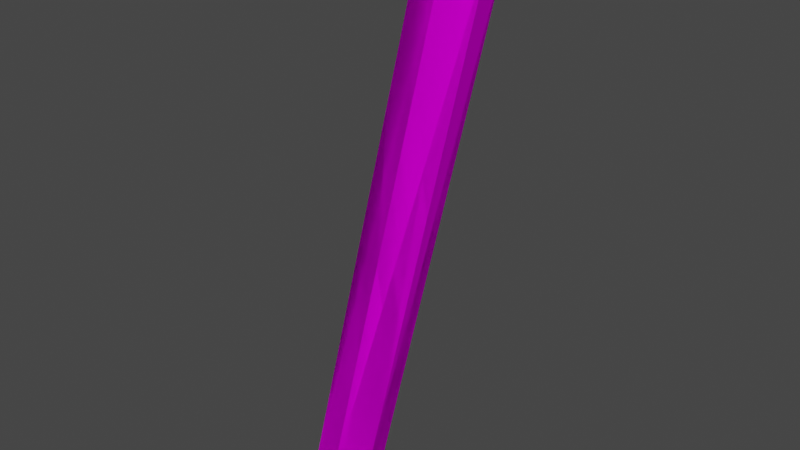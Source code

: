 # Source: jap_stick2.blend  (saved by Blender 3.3.6; exported with 4.5.12 LTS)
import bpy
from mathutils import Matrix  # noqa: F401  (used for matrix-valued properties, if any)

bpy.ops.wm.read_factory_settings(use_empty=True)
scene = bpy.context.scene
scene.name = 'Scene'

# ---- collections
col_collection = bpy.data.collections.new('Collection'); scene.collection.children.link(col_collection)

# ---- images (referenced by path relative to the original .blend; pixels are not part of the script)
import os
ASSET_DIR = os.environ.get("B2B_ASSET_DIR", "")  # directory of the original .blend (textures are referenced by path, not embedded)
HERE = os.path.dirname(os.path.abspath(__file__))  # packed textures are extracted next to this script under _unpacked/

def load_image(name, relpath, width, height, colorspace="sRGB"):
    """Load a texture the original file referenced (path relative to the .blend, or extracted next to this script)."""
    p = next((c for c in (os.path.join(HERE, relpath), os.path.join(ASSET_DIR, relpath)) if relpath and os.path.exists(c)), "")
    if p:
        img = bpy.data.images.load(p, check_existing=True)
        img.name = name
    else:  # same state as the original file: an image datablock whose file is absent (Cycles renders it pink)
        img = bpy.data.images.new(name, width, height)
        img.source = "FILE"
        img.filepath = "//" + (relpath or name)
    img.colorspace_settings.name = colorspace
    return img
img_level2_256pillargate_png = load_image('level2_256pillargate.png', 'level2_256pillargate.png', 1024, 1024, 'sRGB')

# ---- materials (node trees are filled in below, after node groups)
mat_level2_256pillargate = bpy.data.materials.new('level2_256pillargate')
mat_level2_256pillargate.alpha_threshold = 0.0
mat_level2_256pillargate.use_transparent_shadow = False
mat_level2_256pillargate.diffuse_color = (1.0, 1.0, 1.0, 1.0)
mat_level2_256pillargate.roughness = 0.5

# ---- material node trees
mat_level2_256pillargate.use_nodes = True; mat_level2_256pillargate.node_tree.nodes.clear()
_N = mat_level2_256pillargate.node_tree.nodes; _L = mat_level2_256pillargate.node_tree.links
n0 = _N.new('ShaderNodeBsdfDiffuse'); n0.name = 'Diffuse BSDF'; n0.location = (0, 0)
n1 = _N.new('ShaderNodeTexImage'); n1.name = 'Image Texture'; n1.location = (0, 0)
n1.image = img_level2_256pillargate_png
n2 = _N.new('ShaderNodeOutputMaterial'); n2.name = 'Material Output'; n2.location = (0, 0)
_L.new(n0.outputs[0], n2.inputs[0])
_L.new(n1.outputs[0], n0.inputs[0])
n2.is_active_output = True

# ---- world
world_world = bpy.data.worlds.new('World'); scene.world = world_world
world_world.use_nodes = True; world_world.node_tree.nodes.clear()
_N = world_world.node_tree.nodes; _L = world_world.node_tree.links
n0 = _N.new('ShaderNodeOutputWorld'); n0.name = 'World Output'; n0.location = (300, 300)
n1 = _N.new('ShaderNodeBackground'); n1.name = 'Background'; n1.location = (10, 300)
n1.inputs[0].default_value = (0.05088, 0.05088, 0.05088, 1.0)
_L.new(n1.outputs[0], n0.inputs[0])
n0.is_active_output = True
world_world.color = (0.05088, 0.05088, 0.05088)
world_world.use_sun_shadow = False
world_world.sun_shadow_jitter_overblur = 0.0

# ---- meshes
me_track2_pmd0_mesh_002 = bpy.data.meshes.new('TRACK2.PMD0.mesh.002')
me_track2_pmd0_mesh_002.from_pydata([(2.757, -0.07966, 16.93), (2.012, -0.7344, 17.11), (1.081, -0.3982, 17.3), (0.8948, 0.5926, 17.31), (1.64, 1.247, 17.13), (2.571, 0.9112, 16.94), (-2.047, 0.7295, 0.0), (-2.832, 0.06922, 0.0), (-1.075, 0.399, 0.0), (-0.8864, -0.5914, 0.0), (-1.671, -1.252, 0.0), (-2.643, -0.9213, 0.0)], [], [(0, 5, 4, 3, 2, 1), (6, 7, 3, 4), (0, 5, 4, 3, 2, 1), (6, 7, 3, 4), (8, 6, 4, 5), (9, 8, 5, 0), (10, 9, 0, 1), (11, 10, 1, 2), (7, 11, 2, 3), (8, 6, 4, 5), (9, 8, 5, 0), (10, 9, 0, 1), (11, 10, 1, 2), (7, 11, 2, 3), (7, 6, 8, 9, 10, 11)])
_uv = me_track2_pmd0_mesh_002.uv_layers.new(name='UVMap')
_uv.uv.foreach_set('vector', [0.6899, 0.5111, 0.6993, 0.5462, 0.6899, 0.5802, 0.671, 0.5802, 0.6615, 0.5462, 0.671, 0.5111, 0.9916, 0.5675, 0.9947, 0.5872, 0.6965, 0.5872, 0.6965, 0.5675, 0.6899, 0.5111, 0.6993, 0.5462, 0.6899, 0.5802, 0.671, 0.5802, 0.6615, 0.5462, 0.671, 0.5111, 0.9916, 0.5675, 0.9947, 0.5872, 0.6965, 0.5872, 0.6965, 0.5675, 0.9883, 0.5296, 0.9916, 0.5675, 0.6965, 0.5675, 0.6965, 0.5296, 0.9881, 0.5114, 0.9883, 0.5296, 0.6965, 0.5296, 0.6965, 0.5114, 0.9913, 0.5311, 0.9881, 0.5114, 0.6965, 0.5114, 0.6965, 0.5311, 0.9945, 0.569, 0.9913, 0.5311, 0.6965, 0.5311, 0.6965, 0.569, 0.9947, 0.5872, 0.9945, 0.569, 0.6965, 0.569, 0.6965, 0.5872, 0.9883, 0.5296, 0.9916, 0.5675, 0.6965, 0.5675, 0.6965, 0.5296, 0.9881, 0.5114, 0.9883, 0.5296, 0.6965, 0.5296, 0.6965, 0.5114, 0.9913, 0.5311, 0.9881, 0.5114, 0.6965, 0.5114, 0.6965, 0.5311, 0.9945, 0.569, 0.9913, 0.5311, 0.6965, 0.5311, 0.6965, 0.569, 0.9947, 0.5872, 0.9945, 0.569, 0.6965, 0.569, 0.6965, 0.5872, 0.0, 0.0, 0.0, 0.0, 0.0, 0.0, 0.0, 0.0, 0.0, 0.0, 0.0, 0.0])
me_track2_pmd0_mesh_002.materials.append(mat_level2_256pillargate)
me_track2_pmd0_mesh_002.use_remesh_preserve_volume = False
me_track2_pmd0_mesh_002.use_remesh_preserve_attributes = False
me_track2_pmd0_mesh_002.use_mirror_vertex_groups = False
me_track2_pmd0_mesh_002.update()

# ---- objects
ob_main = bpy.data.objects.new('main', me_track2_pmd0_mesh_002)

# ---- transforms, parenting, visibility, modifiers, constraints
ob_main.location = (0.0, 0.0, 0.0)
ob_main.lineart.crease_threshold = 0.0

# ---- collection membership
col_collection.objects.link(ob_main)

# ---- scene / render settings (as saved in the file)
scene.frame_start = 1; scene.frame_end = 250; scene.frame_set(1)
scene.render.engine = 'BLENDER_EEVEE_NEXT'
scene.cycles.sampling_pattern = 'TABULATED_SOBOL'
scene.cycles.use_light_tree = False
scene.view_settings.view_transform = 'Filmic'
bpy.context.view_layer.update()

# ---- added for rendering (the .blend has no active camera and no usable light): camera, sun
cam_auto = bpy.data.cameras.new('AutoCamera')
cam_auto.lens = 50.0
cam_auto.sensor_width = 36.0
cam_auto.clip_end = 1000.0
ob_auto_camera = bpy.data.objects.new('AutoCamera', cam_auto)
scene.collection.objects.link(ob_auto_camera)
ob_auto_camera.location = (16.9531, -20.3906, 22.2487)
ob_auto_camera.rotation_euler = (1.09748, -7.21219e-08, 0.694738)
scene.camera = ob_auto_camera
light_auto_sun = bpy.data.lights.new('AutoSun', 'SUN')
light_auto_sun.energy = 3.0
light_auto_sun.angle = 0.0523599
ob_auto_sun = bpy.data.objects.new('AutoSun', light_auto_sun)
scene.collection.objects.link(ob_auto_sun)
ob_auto_sun.rotation_euler = (0.872665, 0.174533, 0.523599)
bpy.context.view_layer.update()
